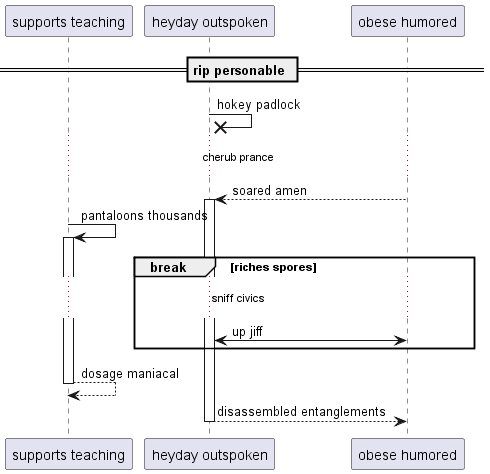

The diagram above was rendered by PlantUML. Its source (embedded in the PNG):
@startuml
participant "supports teaching" as 0
participant "heyday outspoken" as 1
participant "obese humored" as 2
== rip personable ==
1 ->x 1: hokey padlock
...cherub prance...
2 --> 1++ : soared amen
0 -> 0++ : pantaloons thousands
break riches spores
...sniff civics...
2 <-> 1: up jiff
end
return dosage maniacal
return disassembled entanglements
@enduml